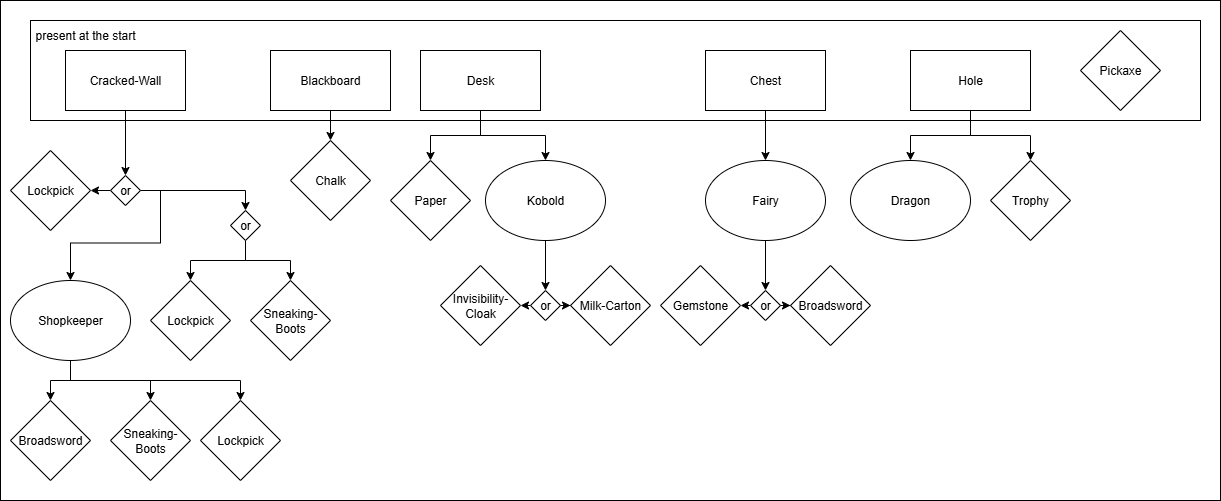

The diagram above was exported from draw.io. Its source (the exported page's mxGraphModel, read from the mxfile embedded in the PNG):
<mxGraphModel dx="1722" dy="924" grid="1" gridSize="10" guides="1" tooltips="1" connect="1" arrows="1" fold="1" page="1" pageScale="1" pageWidth="827" pageHeight="1169" math="0" shadow="0">
  <root>
    <mxCell id="0" />
    <mxCell id="1" parent="0" />
    <mxCell id="2jV1YnNGGn3nGcuS66eF-74" value="" style="rounded=0;whiteSpace=wrap;html=1;" vertex="1" parent="1">
      <mxGeometry width="1220" height="500" as="geometry" />
    </mxCell>
    <mxCell id="2jV1YnNGGn3nGcuS66eF-72" value="" style="rounded=0;whiteSpace=wrap;html=1;" vertex="1" parent="1">
      <mxGeometry x="30" y="20" width="1170" height="100" as="geometry" />
    </mxCell>
    <mxCell id="2jV1YnNGGn3nGcuS66eF-14" style="edgeStyle=orthogonalEdgeStyle;rounded=0;orthogonalLoop=1;jettySize=auto;html=1;entryX=0.5;entryY=0;entryDx=0;entryDy=0;" edge="1" parent="1" source="2jV1YnNGGn3nGcuS66eF-3" target="2jV1YnNGGn3nGcuS66eF-11">
      <mxGeometry relative="1" as="geometry" />
    </mxCell>
    <mxCell id="2jV1YnNGGn3nGcuS66eF-3" value="Cracked-Wall" style="rounded=0;whiteSpace=wrap;html=1;" vertex="1" parent="1">
      <mxGeometry x="65" y="50" width="120" height="60" as="geometry" />
    </mxCell>
    <mxCell id="2jV1YnNGGn3nGcuS66eF-42" style="edgeStyle=orthogonalEdgeStyle;rounded=0;orthogonalLoop=1;jettySize=auto;html=1;entryX=0.5;entryY=0;entryDx=0;entryDy=0;" edge="1" parent="1" source="2jV1YnNGGn3nGcuS66eF-4" target="2jV1YnNGGn3nGcuS66eF-41">
      <mxGeometry relative="1" as="geometry" />
    </mxCell>
    <mxCell id="2jV1YnNGGn3nGcuS66eF-4" value="Blackboard" style="rounded=0;whiteSpace=wrap;html=1;" vertex="1" parent="1">
      <mxGeometry x="270" y="50" width="120" height="60" as="geometry" />
    </mxCell>
    <mxCell id="2jV1YnNGGn3nGcuS66eF-44" style="edgeStyle=orthogonalEdgeStyle;rounded=0;orthogonalLoop=1;jettySize=auto;html=1;entryX=0.5;entryY=0;entryDx=0;entryDy=0;" edge="1" parent="1" source="2jV1YnNGGn3nGcuS66eF-5" target="2jV1YnNGGn3nGcuS66eF-43">
      <mxGeometry relative="1" as="geometry" />
    </mxCell>
    <mxCell id="2jV1YnNGGn3nGcuS66eF-47" style="edgeStyle=orthogonalEdgeStyle;rounded=0;orthogonalLoop=1;jettySize=auto;html=1;exitX=0.5;exitY=1;exitDx=0;exitDy=0;entryX=0.5;entryY=0;entryDx=0;entryDy=0;" edge="1" parent="1" source="2jV1YnNGGn3nGcuS66eF-5" target="2jV1YnNGGn3nGcuS66eF-45">
      <mxGeometry relative="1" as="geometry" />
    </mxCell>
    <mxCell id="2jV1YnNGGn3nGcuS66eF-5" value="Desk" style="rounded=0;whiteSpace=wrap;html=1;" vertex="1" parent="1">
      <mxGeometry x="420" y="50" width="120" height="60" as="geometry" />
    </mxCell>
    <mxCell id="2jV1YnNGGn3nGcuS66eF-60" style="edgeStyle=orthogonalEdgeStyle;rounded=0;orthogonalLoop=1;jettySize=auto;html=1;entryX=0.5;entryY=0;entryDx=0;entryDy=0;" edge="1" parent="1" source="2jV1YnNGGn3nGcuS66eF-6" target="2jV1YnNGGn3nGcuS66eF-59">
      <mxGeometry relative="1" as="geometry" />
    </mxCell>
    <mxCell id="2jV1YnNGGn3nGcuS66eF-6" value="Chest" style="rounded=0;whiteSpace=wrap;html=1;" vertex="1" parent="1">
      <mxGeometry x="705" y="50" width="120" height="60" as="geometry" />
    </mxCell>
    <mxCell id="2jV1YnNGGn3nGcuS66eF-68" style="edgeStyle=orthogonalEdgeStyle;rounded=0;orthogonalLoop=1;jettySize=auto;html=1;exitX=0.5;exitY=1;exitDx=0;exitDy=0;entryX=0.5;entryY=0;entryDx=0;entryDy=0;" edge="1" parent="1" source="2jV1YnNGGn3nGcuS66eF-7" target="2jV1YnNGGn3nGcuS66eF-67">
      <mxGeometry relative="1" as="geometry" />
    </mxCell>
    <mxCell id="2jV1YnNGGn3nGcuS66eF-70" style="edgeStyle=orthogonalEdgeStyle;rounded=0;orthogonalLoop=1;jettySize=auto;html=1;exitX=0.5;exitY=1;exitDx=0;exitDy=0;entryX=0.5;entryY=0;entryDx=0;entryDy=0;" edge="1" parent="1" source="2jV1YnNGGn3nGcuS66eF-7" target="2jV1YnNGGn3nGcuS66eF-69">
      <mxGeometry relative="1" as="geometry" />
    </mxCell>
    <mxCell id="2jV1YnNGGn3nGcuS66eF-7" value="Hole" style="rounded=0;whiteSpace=wrap;html=1;" vertex="1" parent="1">
      <mxGeometry x="910" y="50" width="120" height="60" as="geometry" />
    </mxCell>
    <mxCell id="2jV1YnNGGn3nGcuS66eF-37" style="edgeStyle=orthogonalEdgeStyle;rounded=0;orthogonalLoop=1;jettySize=auto;html=1;entryX=0.5;entryY=0;entryDx=0;entryDy=0;" edge="1" parent="1" source="2jV1YnNGGn3nGcuS66eF-8" target="2jV1YnNGGn3nGcuS66eF-34">
      <mxGeometry relative="1" as="geometry" />
    </mxCell>
    <mxCell id="2jV1YnNGGn3nGcuS66eF-38" style="edgeStyle=orthogonalEdgeStyle;rounded=0;orthogonalLoop=1;jettySize=auto;html=1;" edge="1" parent="1" source="2jV1YnNGGn3nGcuS66eF-8" target="2jV1YnNGGn3nGcuS66eF-35">
      <mxGeometry relative="1" as="geometry" />
    </mxCell>
    <mxCell id="2jV1YnNGGn3nGcuS66eF-71" style="edgeStyle=orthogonalEdgeStyle;rounded=0;orthogonalLoop=1;jettySize=auto;html=1;exitX=0.5;exitY=1;exitDx=0;exitDy=0;entryX=0.5;entryY=0;entryDx=0;entryDy=0;" edge="1" parent="1" source="2jV1YnNGGn3nGcuS66eF-8" target="2jV1YnNGGn3nGcuS66eF-36">
      <mxGeometry relative="1" as="geometry" />
    </mxCell>
    <mxCell id="2jV1YnNGGn3nGcuS66eF-8" value="Shopkeeper" style="ellipse;whiteSpace=wrap;html=1;" vertex="1" parent="1">
      <mxGeometry x="10" y="280" width="120" height="80" as="geometry" />
    </mxCell>
    <mxCell id="2jV1YnNGGn3nGcuS66eF-9" value="Pickaxe" style="rhombus;whiteSpace=wrap;html=1;" vertex="1" parent="1">
      <mxGeometry x="1080" y="30" width="80" height="80" as="geometry" />
    </mxCell>
    <mxCell id="2jV1YnNGGn3nGcuS66eF-10" value="Lockpick" style="rhombus;whiteSpace=wrap;html=1;" vertex="1" parent="1">
      <mxGeometry x="10" y="150" width="80" height="80" as="geometry" />
    </mxCell>
    <mxCell id="2jV1YnNGGn3nGcuS66eF-28" style="edgeStyle=orthogonalEdgeStyle;rounded=0;orthogonalLoop=1;jettySize=auto;html=1;exitX=0;exitY=0.5;exitDx=0;exitDy=0;entryX=1;entryY=0.5;entryDx=0;entryDy=0;" edge="1" parent="1" source="2jV1YnNGGn3nGcuS66eF-11" target="2jV1YnNGGn3nGcuS66eF-10">
      <mxGeometry relative="1" as="geometry" />
    </mxCell>
    <mxCell id="2jV1YnNGGn3nGcuS66eF-30" style="edgeStyle=orthogonalEdgeStyle;rounded=0;orthogonalLoop=1;jettySize=auto;html=1;exitX=1;exitY=0.5;exitDx=0;exitDy=0;entryX=0.5;entryY=0;entryDx=0;entryDy=0;" edge="1" parent="1" source="2jV1YnNGGn3nGcuS66eF-11" target="2jV1YnNGGn3nGcuS66eF-8">
      <mxGeometry relative="1" as="geometry" />
    </mxCell>
    <mxCell id="2jV1YnNGGn3nGcuS66eF-31" style="edgeStyle=orthogonalEdgeStyle;rounded=0;orthogonalLoop=1;jettySize=auto;html=1;exitX=1;exitY=0.5;exitDx=0;exitDy=0;entryX=0.5;entryY=0;entryDx=0;entryDy=0;" edge="1" parent="1" source="2jV1YnNGGn3nGcuS66eF-11" target="2jV1YnNGGn3nGcuS66eF-22">
      <mxGeometry relative="1" as="geometry" />
    </mxCell>
    <mxCell id="2jV1YnNGGn3nGcuS66eF-11" value="or" style="rhombus;whiteSpace=wrap;html=1;" vertex="1" parent="1">
      <mxGeometry x="110" y="175" width="30" height="30" as="geometry" />
    </mxCell>
    <mxCell id="2jV1YnNGGn3nGcuS66eF-17" value="Sneaking-Boots" style="rhombus;whiteSpace=wrap;html=1;" vertex="1" parent="1">
      <mxGeometry x="250" y="280" width="80" height="80" as="geometry" />
    </mxCell>
    <mxCell id="2jV1YnNGGn3nGcuS66eF-18" value="Lockpick" style="rhombus;whiteSpace=wrap;html=1;" vertex="1" parent="1">
      <mxGeometry x="150" y="280" width="80" height="80" as="geometry" />
    </mxCell>
    <mxCell id="2jV1YnNGGn3nGcuS66eF-26" style="edgeStyle=orthogonalEdgeStyle;rounded=0;orthogonalLoop=1;jettySize=auto;html=1;entryX=0.5;entryY=0;entryDx=0;entryDy=0;" edge="1" parent="1" source="2jV1YnNGGn3nGcuS66eF-22" target="2jV1YnNGGn3nGcuS66eF-17">
      <mxGeometry relative="1" as="geometry" />
    </mxCell>
    <mxCell id="2jV1YnNGGn3nGcuS66eF-27" style="edgeStyle=orthogonalEdgeStyle;rounded=0;orthogonalLoop=1;jettySize=auto;html=1;exitX=0.5;exitY=1;exitDx=0;exitDy=0;entryX=0.5;entryY=0;entryDx=0;entryDy=0;" edge="1" parent="1" source="2jV1YnNGGn3nGcuS66eF-22" target="2jV1YnNGGn3nGcuS66eF-18">
      <mxGeometry relative="1" as="geometry" />
    </mxCell>
    <mxCell id="2jV1YnNGGn3nGcuS66eF-22" value="or" style="rhombus;whiteSpace=wrap;html=1;" vertex="1" parent="1">
      <mxGeometry x="230" y="210" width="30" height="30" as="geometry" />
    </mxCell>
    <mxCell id="2jV1YnNGGn3nGcuS66eF-34" value="Broadsword" style="rhombus;whiteSpace=wrap;html=1;" vertex="1" parent="1">
      <mxGeometry x="10" y="400" width="80" height="80" as="geometry" />
    </mxCell>
    <mxCell id="2jV1YnNGGn3nGcuS66eF-35" value="Sneaking-Boots" style="rhombus;whiteSpace=wrap;html=1;" vertex="1" parent="1">
      <mxGeometry x="110" y="400" width="80" height="80" as="geometry" />
    </mxCell>
    <mxCell id="2jV1YnNGGn3nGcuS66eF-36" value="Lockpick" style="rhombus;whiteSpace=wrap;html=1;" vertex="1" parent="1">
      <mxGeometry x="200" y="400" width="80" height="80" as="geometry" />
    </mxCell>
    <mxCell id="2jV1YnNGGn3nGcuS66eF-41" value="Chalk" style="rhombus;whiteSpace=wrap;html=1;" vertex="1" parent="1">
      <mxGeometry x="290" y="140" width="80" height="80" as="geometry" />
    </mxCell>
    <mxCell id="2jV1YnNGGn3nGcuS66eF-43" value="Paper" style="rhombus;whiteSpace=wrap;html=1;" vertex="1" parent="1">
      <mxGeometry x="390" y="160" width="80" height="80" as="geometry" />
    </mxCell>
    <mxCell id="2jV1YnNGGn3nGcuS66eF-52" style="edgeStyle=orthogonalEdgeStyle;rounded=0;orthogonalLoop=1;jettySize=auto;html=1;entryX=0.5;entryY=0;entryDx=0;entryDy=0;" edge="1" parent="1" source="2jV1YnNGGn3nGcuS66eF-45" target="2jV1YnNGGn3nGcuS66eF-48">
      <mxGeometry relative="1" as="geometry" />
    </mxCell>
    <mxCell id="2jV1YnNGGn3nGcuS66eF-45" value="Kobold" style="ellipse;whiteSpace=wrap;html=1;" vertex="1" parent="1">
      <mxGeometry x="485" y="160" width="120" height="80" as="geometry" />
    </mxCell>
    <mxCell id="2jV1YnNGGn3nGcuS66eF-53" style="edgeStyle=orthogonalEdgeStyle;rounded=0;orthogonalLoop=1;jettySize=auto;html=1;entryX=0;entryY=0.5;entryDx=0;entryDy=0;" edge="1" parent="1" source="2jV1YnNGGn3nGcuS66eF-48" target="2jV1YnNGGn3nGcuS66eF-49">
      <mxGeometry relative="1" as="geometry" />
    </mxCell>
    <mxCell id="2jV1YnNGGn3nGcuS66eF-56" style="edgeStyle=orthogonalEdgeStyle;rounded=0;orthogonalLoop=1;jettySize=auto;html=1;exitX=0;exitY=0.5;exitDx=0;exitDy=0;entryX=1;entryY=0.5;entryDx=0;entryDy=0;" edge="1" parent="1" source="2jV1YnNGGn3nGcuS66eF-48" target="2jV1YnNGGn3nGcuS66eF-50">
      <mxGeometry relative="1" as="geometry" />
    </mxCell>
    <mxCell id="2jV1YnNGGn3nGcuS66eF-48" value="or" style="rhombus;whiteSpace=wrap;html=1;" vertex="1" parent="1">
      <mxGeometry x="530" y="290" width="30" height="30" as="geometry" />
    </mxCell>
    <mxCell id="2jV1YnNGGn3nGcuS66eF-49" value="Milk-Carton" style="rhombus;whiteSpace=wrap;html=1;" vertex="1" parent="1">
      <mxGeometry x="570" y="265" width="80" height="80" as="geometry" />
    </mxCell>
    <mxCell id="2jV1YnNGGn3nGcuS66eF-50" value="Invisibility-Cloak" style="rhombus;whiteSpace=wrap;html=1;" vertex="1" parent="1">
      <mxGeometry x="440" y="265" width="80" height="80" as="geometry" />
    </mxCell>
    <mxCell id="2jV1YnNGGn3nGcuS66eF-66" style="edgeStyle=orthogonalEdgeStyle;rounded=0;orthogonalLoop=1;jettySize=auto;html=1;exitX=0.5;exitY=1;exitDx=0;exitDy=0;entryX=0.5;entryY=0;entryDx=0;entryDy=0;" edge="1" parent="1" source="2jV1YnNGGn3nGcuS66eF-59" target="2jV1YnNGGn3nGcuS66eF-63">
      <mxGeometry relative="1" as="geometry" />
    </mxCell>
    <mxCell id="2jV1YnNGGn3nGcuS66eF-59" value="Fairy" style="ellipse;whiteSpace=wrap;html=1;" vertex="1" parent="1">
      <mxGeometry x="705" y="160" width="120" height="80" as="geometry" />
    </mxCell>
    <mxCell id="2jV1YnNGGn3nGcuS66eF-61" style="edgeStyle=orthogonalEdgeStyle;rounded=0;orthogonalLoop=1;jettySize=auto;html=1;entryX=0;entryY=0.5;entryDx=0;entryDy=0;" edge="1" parent="1" source="2jV1YnNGGn3nGcuS66eF-63" target="2jV1YnNGGn3nGcuS66eF-64">
      <mxGeometry relative="1" as="geometry" />
    </mxCell>
    <mxCell id="2jV1YnNGGn3nGcuS66eF-62" style="edgeStyle=orthogonalEdgeStyle;rounded=0;orthogonalLoop=1;jettySize=auto;html=1;exitX=0;exitY=0.5;exitDx=0;exitDy=0;entryX=1;entryY=0.5;entryDx=0;entryDy=0;" edge="1" parent="1" source="2jV1YnNGGn3nGcuS66eF-63" target="2jV1YnNGGn3nGcuS66eF-65">
      <mxGeometry relative="1" as="geometry" />
    </mxCell>
    <mxCell id="2jV1YnNGGn3nGcuS66eF-63" value="or" style="rhombus;whiteSpace=wrap;html=1;" vertex="1" parent="1">
      <mxGeometry x="750" y="290" width="30" height="30" as="geometry" />
    </mxCell>
    <mxCell id="2jV1YnNGGn3nGcuS66eF-64" value="Broadsword" style="rhombus;whiteSpace=wrap;html=1;" vertex="1" parent="1">
      <mxGeometry x="790" y="265" width="80" height="80" as="geometry" />
    </mxCell>
    <mxCell id="2jV1YnNGGn3nGcuS66eF-65" value="Gemstone" style="rhombus;whiteSpace=wrap;html=1;" vertex="1" parent="1">
      <mxGeometry x="660" y="265" width="80" height="80" as="geometry" />
    </mxCell>
    <mxCell id="2jV1YnNGGn3nGcuS66eF-67" value="Dragon" style="ellipse;whiteSpace=wrap;html=1;" vertex="1" parent="1">
      <mxGeometry x="850" y="160" width="120" height="80" as="geometry" />
    </mxCell>
    <mxCell id="2jV1YnNGGn3nGcuS66eF-69" value="Trophy" style="rhombus;whiteSpace=wrap;html=1;" vertex="1" parent="1">
      <mxGeometry x="990" y="160" width="80" height="80" as="geometry" />
    </mxCell>
    <mxCell id="2jV1YnNGGn3nGcuS66eF-73" value="present at the start" style="text;html=1;align=center;verticalAlign=middle;whiteSpace=wrap;rounded=0;" vertex="1" parent="1">
      <mxGeometry x="30" y="20" width="110" height="30" as="geometry" />
    </mxCell>
  </root>
</mxGraphModel>